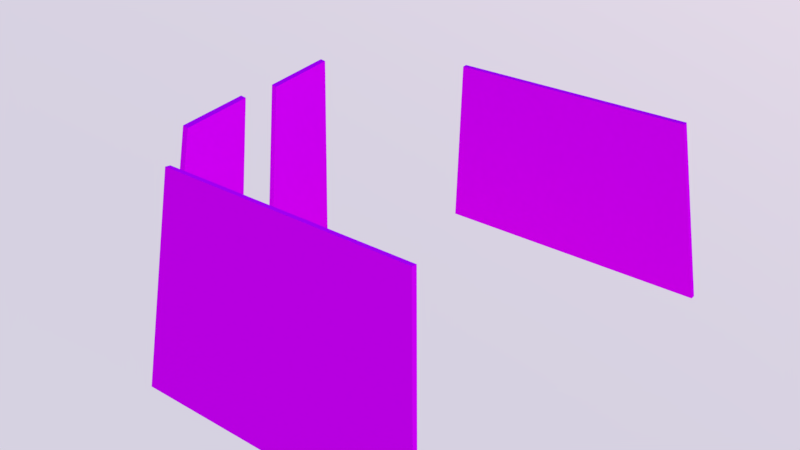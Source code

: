 # Source: eh_car_windows_print.blend  (saved by Blender 2.90.8; exported with 4.5.12 LTS)
import bpy
from mathutils import Matrix  # noqa: F401  (used for matrix-valued properties, if any)

bpy.ops.wm.read_factory_settings(use_empty=True)
scene = bpy.context.scene
scene.name = 'Scene'

# ---- collections
col_collection_1 = bpy.data.collections.new('Collection 1'); scene.collection.children.link(col_collection_1)

# ---- images (referenced by path relative to the original .blend; pixels are not part of the script)
import os
ASSET_DIR = os.environ.get("B2B_ASSET_DIR", "")  # directory of the original .blend (textures are referenced by path, not embedded)
HERE = os.path.dirname(os.path.abspath(__file__))  # packed textures are extracted next to this script under _unpacked/

def load_image(name, relpath, width, height, colorspace="sRGB"):
    """Load a texture the original file referenced (path relative to the .blend, or extracted next to this script)."""
    p = next((c for c in (os.path.join(HERE, relpath), os.path.join(ASSET_DIR, relpath)) if relpath and os.path.exists(c)), "")
    if p:
        img = bpy.data.images.load(p, check_existing=True)
        img.name = name
    else:  # same state as the original file: an image datablock whose file is absent (Cycles renders it pink)
        img = bpy.data.images.new(name, width, height)
        img.source = "FILE"
        img.filepath = "//" + (relpath or name)
    img.colorspace_settings.name = colorspace
    return img
img_palette_png = load_image('palette.png', 'palette.png', 1024, 1024, 'sRGB')
img_palette_png_001 = load_image('palette.png.001', 'palette.png', 1024, 1024, 'sRGB')

# ---- materials (node trees are filled in below, after node groups)
mat_old_car_material = bpy.data.materials.new('Old Car Material')
mat_old_car_material.alpha_threshold = 0.0
mat_old_car_material.roughness = 0.5
mat_old_car_material_001 = bpy.data.materials.new('Old Car Material.001')
mat_old_car_material_001.alpha_threshold = 0.0
mat_old_car_material_001.roughness = 0.5

# ---- material node trees
mat_old_car_material.use_nodes = True; mat_old_car_material.node_tree.nodes.clear()
_N = mat_old_car_material.node_tree.nodes; _L = mat_old_car_material.node_tree.links
n0 = _N.new('ShaderNodeOutputMaterial'); n0.name = 'Material Output'; n0.location = (300, 300)
n1 = _N.new('ShaderNodeBsdfDiffuse'); n1.name = 'Diffuse BSDF'; n1.location = (10, 300)
n2 = _N.new('ShaderNodeTexImage'); n2.name = 'Image Texture'; n2.location = (-180, 300)
n2.width = 140
n2.image = img_palette_png
_L.new(n1.outputs[0], n0.inputs[0])
_L.new(n2.outputs[0], n1.inputs[0])
n0.is_active_output = True
mat_old_car_material_001.use_nodes = True; mat_old_car_material_001.node_tree.nodes.clear()
_N = mat_old_car_material_001.node_tree.nodes; _L = mat_old_car_material_001.node_tree.links
n0 = _N.new('ShaderNodeOutputMaterial'); n0.name = 'Material Output'; n0.location = (300, 300)
n1 = _N.new('ShaderNodeBsdfDiffuse'); n1.name = 'Diffuse BSDF'; n1.location = (10, 300)
n2 = _N.new('ShaderNodeTexImage'); n2.name = 'Image Texture'; n2.location = (-180, 300)
n2.width = 140
n2.image = img_palette_png_001
_L.new(n1.outputs[0], n0.inputs[0])
_L.new(n2.outputs[0], n1.inputs[0])
n0.is_active_output = True

# ---- world
world_world_001 = bpy.data.worlds.new('World.001'); scene.world = world_world_001
world_world_001.use_nodes = True; world_world_001.node_tree.nodes.clear()
_N = world_world_001.node_tree.nodes; _L = world_world_001.node_tree.links
n0 = _N.new('ShaderNodeOutputWorld'); n0.name = 'World Output'; n0.location = (300, 300)
n1 = _N.new('ShaderNodeBackground'); n1.name = 'Background'; n1.location = (10, 300)
n2 = _N.new('ShaderNodeTexSky'); n2.name = 'Sky Texture'; n2.location = (-190, 300)
n2.sky_type = 'PREETHAM'
n2.sun_direction = (0.2252, 0.4702, 0.8534)
n2.ground_albedo = 1.0
n2.sun_elevation = 1.571
_L.new(n1.outputs[0], n0.inputs[0])
_L.new(n2.outputs[0], n1.inputs[0])
n0.is_active_output = True
world_world_001.use_sun_shadow = False
world_world_001.sun_shadow_jitter_overblur = 0.0
world_world_001.cycles.sampling_method = 'MANUAL'

# ---- meshes
me_torus_004 = bpy.data.meshes.new('Torus.004')
me_torus_004.from_pydata([(0.7466, 1.446, 0.8928), (0.6391, 1.339, 1.837), (0.4018, 1.446, 0.8928), (0.3439, 1.339, 1.837), (-4.919e-10, 1.446, 0.8928), (-0.7466, 1.446, 0.8928), (-4.919e-10, 1.339, 1.837), (-0.6391, 1.339, 1.837), (-0.4018, 1.446, 0.8928), (-0.3439, 1.339, 1.837), (0.4018, 1.471, 0.8956), (0.7466, 1.471, 0.8956), (-4.919e-10, 1.471, 0.8956), (-4.919e-10, 1.364, 1.84), (0.6391, 1.364, 1.84), (0.3439, 1.364, 1.84), (-0.4018, 1.471, 0.8956), (-0.7466, 1.471, 0.8956), (-0.6391, 1.364, 1.84), (-0.3439, 1.364, 1.84)], [], [(2, 3, 6, 4), (0, 1, 3, 2), (8, 4, 6, 9), (5, 8, 9, 7), (10, 12, 13, 15), (11, 10, 15, 14), (16, 19, 13, 12), (17, 18, 19, 16), (3, 1, 14, 15), (4, 8, 16, 12), (0, 2, 10, 11), (8, 5, 17, 16), (2, 4, 12, 10), (9, 6, 13, 19), (5, 7, 18, 17), (6, 3, 15, 13), (1, 0, 11, 14), (7, 9, 19, 18)])
_uv = me_torus_004.uv_layers.new(name='UVMap')
_uv.uv.foreach_set('vector', [0.8709, 0.8122, 0.8541, 0.85, 0.8639, 0.8628, 0.8896, 0.8191, 0.8561, 0.8065, 0.8478, 0.8404, 0.8541, 0.85, 0.8709, 0.8122, 0.8709, 0.8122, 0.8896, 0.8191, 0.8639, 0.8628, 0.8541, 0.85, 0.8561, 0.8065, 0.8709, 0.8122, 0.8541, 0.85, 0.8478, 0.8404, 0.8709, 0.8122, 0.8896, 0.8191, 0.8639, 0.8628, 0.8541, 0.85, 0.8561, 0.8065, 0.8709, 0.8122, 0.8541, 0.85, 0.8478, 0.8404, 0.8709, 0.8122, 0.8541, 0.85, 0.8639, 0.8628, 0.8896, 0.8191, 0.8561, 0.8065, 0.8478, 0.8404, 0.8541, 0.85, 0.8709, 0.8122, 0.8541, 0.85, 0.8478, 0.8404, 0.8478, 0.8404, 0.8541, 0.85, 0.8896, 0.8191, 0.8709, 0.8122, 0.8709, 0.8122, 0.8896, 0.8191, 0.8561, 0.8065, 0.8709, 0.8122, 0.8709, 0.8122, 0.8561, 0.8065, 0.8709, 0.8122, 0.8561, 0.8065, 0.8561, 0.8065, 0.8709, 0.8122, 0.8709, 0.8122, 0.8896, 0.8191, 0.8896, 0.8191, 0.8709, 0.8122, 0.8541, 0.85, 0.8639, 0.8628, 0.8639, 0.8628, 0.8541, 0.85, 0.8561, 0.8065, 0.8478, 0.8404, 0.8478, 0.8404, 0.8561, 0.8065, 0.8639, 0.8628, 0.8541, 0.85, 0.8541, 0.85, 0.8639, 0.8628, 0.8478, 0.8404, 0.8561, 0.8065, 0.8561, 0.8065, 0.8478, 0.8404, 0.8478, 0.8404, 0.8541, 0.85, 0.8541, 0.85, 0.8478, 0.8404])
me_torus_004.materials.append(mat_old_car_material)
me_torus_004.materials.append(mat_old_car_material_001)
me_torus_004.use_remesh_preserve_volume = False
me_torus_004.use_remesh_preserve_attributes = False
me_torus_004.use_mirror_vertex_groups = False
me_torus_004.update()
me_torus_005 = bpy.data.meshes.new('Torus.005')
me_torus_005.from_pydata([(-1.214, -0.2543, 0.8828), (-1.094, -0.1612, 1.838), (-1.214, 0.2052, 0.885), (-1.094, 0.2052, 1.88), (-1.246, -0.2545, 0.887), (-1.126, -0.1614, 1.843), (-1.246, 0.205, 0.8892), (-1.126, 0.205, 1.884)], [], [(2, 3, 1, 0), (6, 4, 5, 7), (0, 1, 5, 4), (3, 2, 6, 7), (2, 0, 4, 6), (1, 3, 7, 5)])
_uv = me_torus_005.uv_layers.new(name='UVMap')
_uv.uv.foreach_set('vector', [0.8247, 0.8093, 0.8299, 0.8417, 0.8409, 0.8382, 0.8463, 0.8043, 0.8247, 0.8093, 0.8463, 0.8043, 0.8409, 0.8382, 0.8299, 0.8417, 0.8463, 0.8043, 0.8409, 0.8382, 0.8409, 0.8382, 0.8463, 0.8043, 0.8299, 0.8417, 0.8247, 0.8093, 0.8247, 0.8093, 0.8299, 0.8417, 0.8247, 0.8093, 0.8463, 0.8043, 0.8463, 0.8043, 0.8247, 0.8093, 0.8409, 0.8382, 0.8299, 0.8417, 0.8299, 0.8417, 0.8409, 0.8382])
me_torus_005.materials.append(mat_old_car_material)
me_torus_005.materials.append(mat_old_car_material_001)
me_torus_005.use_remesh_preserve_volume = False
me_torus_005.use_remesh_preserve_attributes = False
me_torus_005.use_mirror_vertex_groups = False
me_torus_005.update()
me_torus_006 = bpy.data.meshes.new('Torus.006')
me_torus_006.from_pydata([(-1.178, 0.3904, 0.8842), (-1.178, 0.826, 0.8863), (-1.057, 0.724, 1.937), (-1.057, 0.3741, 1.897), (-1.207, 0.3902, 0.8879), (-1.207, 0.8258, 0.89), (-1.086, 0.7238, 1.941), (-1.086, 0.3739, 1.901)], [], [(1, 2, 3, 0), (5, 4, 7, 6), (3, 2, 6, 7), (1, 0, 4, 5), (0, 3, 7, 4), (2, 1, 5, 6)])
_uv = me_torus_006.uv_layers.new(name='UVMap')
_uv.uv.foreach_set('vector', [0.7919, 0.8148, 0.81, 0.8466, 0.8202, 0.8434, 0.8123, 0.8103, 0.7919, 0.8148, 0.8123, 0.8103, 0.8202, 0.8434, 0.81, 0.8466, 0.8202, 0.8434, 0.81, 0.8466, 0.81, 0.8466, 0.8202, 0.8434, 0.7919, 0.8148, 0.8123, 0.8103, 0.8123, 0.8103, 0.7919, 0.8148, 0.8123, 0.8103, 0.8202, 0.8434, 0.8202, 0.8434, 0.8123, 0.8103, 0.81, 0.8466, 0.7919, 0.8148, 0.7919, 0.8148, 0.81, 0.8466])
me_torus_006.materials.append(mat_old_car_material)
me_torus_006.materials.append(mat_old_car_material_001)
me_torus_006.use_remesh_preserve_volume = False
me_torus_006.use_remesh_preserve_attributes = False
me_torus_006.use_mirror_vertex_groups = False
me_torus_006.update()
me_torus_008 = bpy.data.meshes.new('Torus.008')
me_torus_008.from_pydata([(0.7476, -0.7467, 0.8841), (0.64, -0.6295, 1.941), (0.4024, -0.7467, 0.8841), (0.3444, -0.6295, 1.941), (-1.945e-10, -0.6295, 1.941), (-1.945e-10, -0.7467, 0.8841), (-0.7476, -0.7467, 0.8841), (-0.64, -0.6295, 1.941), (-0.4024, -0.7467, 0.8841), (-0.3444, -0.6295, 1.941), (-1.945e-10, -0.6557, 1.944), (-1.945e-10, -0.7729, 0.887), (0.4024, -0.7729, 0.887), (0.7476, -0.7729, 0.887), (0.64, -0.6557, 1.944), (0.3444, -0.6557, 1.944), (-0.4024, -0.7729, 0.887), (-0.7476, -0.7729, 0.887), (-0.64, -0.6557, 1.944), (-0.3444, -0.6557, 1.944)], [], [(3, 1, 0, 2), (4, 3, 2, 5), (9, 8, 6, 7), (4, 5, 8, 9), (15, 12, 13, 14), (10, 11, 12, 15), (19, 18, 17, 16), (10, 19, 16, 11), (1, 3, 15, 14), (8, 5, 11, 16), (6, 8, 16, 17), (5, 2, 12, 11), (4, 9, 19, 10), (2, 0, 13, 12), (7, 6, 17, 18), (3, 4, 10, 15), (0, 1, 14, 13), (9, 7, 18, 19)])
_uv = me_torus_008.uv_layers.new(name='UVMap')
_uv.uv.foreach_set('vector', [0.8027, 0.8623, 0.8046, 0.8512, 0.7819, 0.8191, 0.7688, 0.8313, 0.7997, 0.879, 0.8027, 0.8623, 0.7688, 0.8313, 0.7558, 0.8458, 0.8027, 0.8623, 0.7688, 0.8313, 0.7819, 0.8191, 0.8046, 0.8512, 0.7997, 0.879, 0.7558, 0.8458, 0.7688, 0.8313, 0.8027, 0.8623, 0.8027, 0.8623, 0.7688, 0.8313, 0.7819, 0.8191, 0.8046, 0.8512, 0.7997, 0.879, 0.7558, 0.8458, 0.7688, 0.8313, 0.8027, 0.8623, 0.8027, 0.8623, 0.8046, 0.8512, 0.7819, 0.8191, 0.7688, 0.8313, 0.7997, 0.879, 0.8027, 0.8623, 0.7688, 0.8313, 0.7558, 0.8458, 0.8046, 0.8512, 0.8027, 0.8623, 0.8027, 0.8623, 0.8046, 0.8512, 0.7688, 0.8313, 0.7558, 0.8458, 0.7558, 0.8458, 0.7688, 0.8313, 0.7819, 0.8191, 0.7688, 0.8313, 0.7688, 0.8313, 0.7819, 0.8191, 0.7558, 0.8458, 0.7688, 0.8313, 0.7688, 0.8313, 0.7558, 0.8458, 0.7997, 0.879, 0.8027, 0.8623, 0.8027, 0.8623, 0.7997, 0.879, 0.7688, 0.8313, 0.7819, 0.8191, 0.7819, 0.8191, 0.7688, 0.8313, 0.8046, 0.8512, 0.7819, 0.8191, 0.7819, 0.8191, 0.8046, 0.8512, 0.8027, 0.8623, 0.7997, 0.879, 0.7997, 0.879, 0.8027, 0.8623, 0.7819, 0.8191, 0.8046, 0.8512, 0.8046, 0.8512, 0.7819, 0.8191, 0.8027, 0.8623, 0.8046, 0.8512, 0.8046, 0.8512, 0.8027, 0.8623])
me_torus_008.materials.append(mat_old_car_material)
me_torus_008.materials.append(mat_old_car_material_001)
me_torus_008.use_remesh_preserve_volume = False
me_torus_008.use_remesh_preserve_attributes = False
me_torus_008.use_mirror_vertex_groups = False
me_torus_008.update()

# ---- objects
ob_car_001 = bpy.data.objects.new('Car.001', me_torus_004)
ob_car_002 = bpy.data.objects.new('Car.002', me_torus_005)
ob_car_003 = bpy.data.objects.new('Car.003', me_torus_006)
ob_car_004 = bpy.data.objects.new('Car.004', me_torus_008)

# ---- transforms, parenting, visibility, modifiers, constraints
ob_car_001.location = (0.0, 0.0, -0.03119)
ob_car_001.lineart.crease_threshold = 0.0
ob_car_002.location = (0.0, 0.0, -0.03119)
ob_car_002.lineart.crease_threshold = 0.0
ob_car_003.location = (0.0, 0.0, -0.03119)
ob_car_003.lineart.crease_threshold = 0.0
ob_car_004.location = (0.0, 0.0, -0.03119)
ob_car_004.lineart.crease_threshold = 0.0

# ---- collection membership
col_collection_1.objects.link(ob_car_001)
col_collection_1.objects.link(ob_car_002)
col_collection_1.objects.link(ob_car_003)
col_collection_1.objects.link(ob_car_004)

# ---- scene / render settings (as saved in the file)
scene.frame_start = 1; scene.frame_end = 250; scene.frame_set(2)
scene.render.engine = 'CYCLES'
scene.render.resolution_percentage = 50
scene.render.fps = 30
scene.render.dither_intensity = 0.0
scene.cycles.use_denoising = False
scene.cycles.samples = 128
scene.cycles.sampling_pattern = 'TABULATED_SOBOL'
scene.cycles.use_adaptive_sampling = False
scene.cycles.use_light_tree = False
scene.cycles.blur_glossy = 0.0
scene.cycles.sample_clamp_indirect = 0.0
scene.view_settings.view_transform = 'Standard'
bpy.context.view_layer.update()

# ---- added for rendering (the .blend has no active camera): camera
cam_auto = bpy.data.cameras.new('AutoCamera')
cam_auto.lens = 50.0
cam_auto.sensor_width = 36.0
cam_auto.clip_end = 1000.0
ob_auto_camera = bpy.data.objects.new('AutoCamera', cam_auto)
scene.collection.objects.link(ob_auto_camera)
ob_auto_camera.location = (2.69621, -3.18543, 3.7384)
ob_auto_camera.rotation_euler = (1.09748, -7.21219e-08, 0.694738)
scene.camera = ob_auto_camera
bpy.context.view_layer.update()
